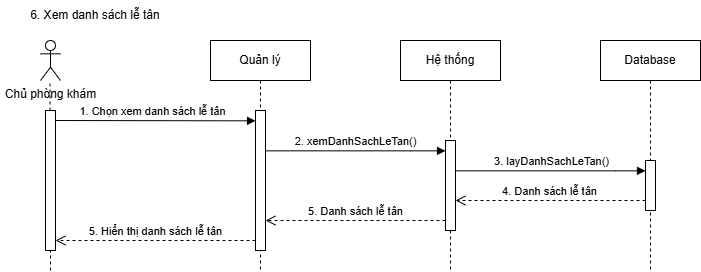

The diagram above was exported from draw.io. Its source (the exported page's mxGraphModel, read from the mxfile embedded in the PNG):
<mxGraphModel dx="2056" dy="26" grid="1" gridSize="10" guides="1" tooltips="1" connect="1" arrows="1" fold="1" page="1" pageScale="1" pageWidth="850" pageHeight="1100" math="0" shadow="0">
  <root>
    <mxCell id="0" />
    <mxCell id="1" parent="0" />
    <mxCell id="H0BpwfB7jCVNheAWr-It-149" value="6. Xem danh sách lễ tân" style="text;html=1;align=center;verticalAlign=middle;whiteSpace=wrap;rounded=0;" vertex="1" parent="1">
      <mxGeometry y="1660" width="190" height="30" as="geometry" />
    </mxCell>
    <mxCell id="H0BpwfB7jCVNheAWr-It-150" value="Chủ phòng khám" style="shape=umlActor;verticalLabelPosition=bottom;verticalAlign=top;html=1;outlineConnect=0;" vertex="1" parent="1">
      <mxGeometry x="40" y="1700" width="20" height="40" as="geometry" />
    </mxCell>
    <mxCell id="H0BpwfB7jCVNheAWr-It-151" value="" style="endArrow=none;dashed=1;html=1;rounded=0;" edge="1" parent="1" source="H0BpwfB7jCVNheAWr-It-166">
      <mxGeometry width="50" height="50" relative="1" as="geometry">
        <mxPoint x="50" y="1930" as="sourcePoint" />
        <mxPoint x="49.5" y="1740" as="targetPoint" />
      </mxGeometry>
    </mxCell>
    <mxCell id="H0BpwfB7jCVNheAWr-It-152" value="Quản lý" style="shape=umlLifeline;perimeter=lifelinePerimeter;whiteSpace=wrap;html=1;container=0;dropTarget=0;collapsible=0;recursiveResize=0;outlineConnect=0;portConstraint=eastwest;newEdgeStyle={&quot;edgeStyle&quot;:&quot;elbowEdgeStyle&quot;,&quot;elbow&quot;:&quot;vertical&quot;,&quot;curved&quot;:0,&quot;rounded&quot;:0};" vertex="1" parent="1">
      <mxGeometry x="210" y="1700" width="100" height="230" as="geometry" />
    </mxCell>
    <mxCell id="H0BpwfB7jCVNheAWr-It-153" value="" style="html=1;points=[];perimeter=orthogonalPerimeter;outlineConnect=0;targetShapes=umlLifeline;portConstraint=eastwest;newEdgeStyle={&quot;edgeStyle&quot;:&quot;elbowEdgeStyle&quot;,&quot;elbow&quot;:&quot;vertical&quot;,&quot;curved&quot;:0,&quot;rounded&quot;:0};" vertex="1" parent="H0BpwfB7jCVNheAWr-It-152">
      <mxGeometry x="45" y="70" width="10" height="140" as="geometry" />
    </mxCell>
    <mxCell id="H0BpwfB7jCVNheAWr-It-154" value="1. Chọn xem danh sách lễ tân" style="html=1;verticalAlign=bottom;endArrow=block;edgeStyle=elbowEdgeStyle;elbow=vertical;curved=0;rounded=0;" edge="1" parent="1" target="H0BpwfB7jCVNheAWr-It-153">
      <mxGeometry relative="1" as="geometry">
        <mxPoint x="50" y="1780" as="sourcePoint" />
        <Array as="points">
          <mxPoint x="200" y="1780.34" />
        </Array>
        <mxPoint x="215" y="1780.34" as="targetPoint" />
      </mxGeometry>
    </mxCell>
    <mxCell id="H0BpwfB7jCVNheAWr-It-155" value="Hệ thống&lt;span style=&quot;color: rgba(0, 0, 0, 0); font-family: monospace; font-size: 0px; text-align: start; text-wrap: nowrap;&quot;&gt;%3CmxGraphModel%3E%3Croot%3E%3CmxCell%20id%3D%220%22%2F%3E%3CmxCell%20id%3D%221%22%20parent%3D%220%22%2F%3E%3CmxCell%20id%3D%222%22%20value%3D%223.%20return%20False%22%20style%3D%22html%3D1%3BverticalAlign%3Dbottom%3BendArrow%3Dopen%3Bdashed%3D1%3BendSize%3D8%3BedgeStyle%3DelbowEdgeStyle%3Belbow%3Dvertical%3Bcurved%3D0%3Brounded%3D0%3B%22%20edge%3D%221%22%20parent%3D%221%22%3E%3CmxGeometry%20relative%3D%221%22%20as%3D%22geometry%22%3E%3CmxPoint%20x%3D%22215%22%20y%3D%22160%22%20as%3D%22targetPoint%22%2F%3E%3CArray%20as%3D%22points%22%3E%3CmxPoint%20x%3D%22245%22%20y%3D%22160%22%2F%3E%3C%2FArray%3E%3CmxPoint%20x%3D%22345%22%20y%3D%22160%22%20as%3D%22sourcePoint%22%2F%3E%3C%2FmxGeometry%3E%3C%2FmxCell%3E%3C%2Froot%3E%3C%2FmxGraphModel%3E&lt;/span&gt;" style="shape=umlLifeline;perimeter=lifelinePerimeter;whiteSpace=wrap;html=1;container=0;dropTarget=0;collapsible=0;recursiveResize=0;outlineConnect=0;portConstraint=eastwest;newEdgeStyle={&quot;edgeStyle&quot;:&quot;elbowEdgeStyle&quot;,&quot;elbow&quot;:&quot;vertical&quot;,&quot;curved&quot;:0,&quot;rounded&quot;:0};" vertex="1" parent="1">
      <mxGeometry x="400" y="1700" width="100" height="230" as="geometry" />
    </mxCell>
    <mxCell id="H0BpwfB7jCVNheAWr-It-156" value="" style="html=1;points=[];perimeter=orthogonalPerimeter;outlineConnect=0;targetShapes=umlLifeline;portConstraint=eastwest;newEdgeStyle={&quot;edgeStyle&quot;:&quot;elbowEdgeStyle&quot;,&quot;elbow&quot;:&quot;vertical&quot;,&quot;curved&quot;:0,&quot;rounded&quot;:0};" vertex="1" parent="H0BpwfB7jCVNheAWr-It-155">
      <mxGeometry x="45" y="100" width="10" height="90" as="geometry" />
    </mxCell>
    <mxCell id="H0BpwfB7jCVNheAWr-It-157" value="" style="html=1;points=[];perimeter=orthogonalPerimeter;outlineConnect=0;targetShapes=umlLifeline;portConstraint=eastwest;newEdgeStyle={&quot;edgeStyle&quot;:&quot;elbowEdgeStyle&quot;,&quot;elbow&quot;:&quot;vertical&quot;,&quot;curved&quot;:0,&quot;rounded&quot;:0};" vertex="1" parent="1">
      <mxGeometry x="645" y="1820" width="10" height="50" as="geometry" />
    </mxCell>
    <mxCell id="H0BpwfB7jCVNheAWr-It-158" value="2. xemDanhSachLeTan()" style="html=1;verticalAlign=bottom;endArrow=block;edgeStyle=elbowEdgeStyle;elbow=vertical;curved=0;rounded=0;" edge="1" parent="1" source="H0BpwfB7jCVNheAWr-It-153" target="H0BpwfB7jCVNheAWr-It-156">
      <mxGeometry relative="1" as="geometry">
        <mxPoint x="260" y="1810" as="sourcePoint" />
        <Array as="points">
          <mxPoint x="410" y="1810.34" />
        </Array>
        <mxPoint x="455" y="1810" as="targetPoint" />
      </mxGeometry>
    </mxCell>
    <mxCell id="H0BpwfB7jCVNheAWr-It-159" value="3. layDanhSachLeTan()" style="html=1;verticalAlign=bottom;endArrow=block;edgeStyle=elbowEdgeStyle;elbow=vertical;curved=0;rounded=0;" edge="1" parent="1" source="H0BpwfB7jCVNheAWr-It-156" target="H0BpwfB7jCVNheAWr-It-157">
      <mxGeometry x="0.0025" relative="1" as="geometry">
        <mxPoint x="460" y="1830" as="sourcePoint" />
        <Array as="points">
          <mxPoint x="615" y="1830.34" />
        </Array>
        <mxPoint x="600" y="1830" as="targetPoint" />
        <mxPoint as="offset" />
      </mxGeometry>
    </mxCell>
    <mxCell id="H0BpwfB7jCVNheAWr-It-160" value="4. Danh sách lễ tân" style="html=1;verticalAlign=bottom;endArrow=open;dashed=1;endSize=8;edgeStyle=elbowEdgeStyle;elbow=vertical;curved=0;rounded=0;" edge="1" parent="1" source="H0BpwfB7jCVNheAWr-It-157" target="H0BpwfB7jCVNheAWr-It-156">
      <mxGeometry relative="1" as="geometry">
        <mxPoint x="490" y="1860" as="targetPoint" />
        <Array as="points">
          <mxPoint x="555" y="1860" />
          <mxPoint x="515" y="1850" />
        </Array>
        <mxPoint x="640" y="1860" as="sourcePoint" />
        <mxPoint as="offset" />
      </mxGeometry>
    </mxCell>
    <mxCell id="H0BpwfB7jCVNheAWr-It-161" value="5. Danh sách lễ tân" style="html=1;verticalAlign=bottom;endArrow=open;dashed=1;endSize=8;edgeStyle=elbowEdgeStyle;elbow=vertical;curved=0;rounded=0;" edge="1" parent="1" target="H0BpwfB7jCVNheAWr-It-153">
      <mxGeometry relative="1" as="geometry">
        <mxPoint x="280" y="1880" as="targetPoint" />
        <Array as="points">
          <mxPoint x="355" y="1880" />
          <mxPoint x="315" y="1870" />
        </Array>
        <mxPoint x="445" y="1880" as="sourcePoint" />
        <mxPoint as="offset" />
      </mxGeometry>
    </mxCell>
    <mxCell id="H0BpwfB7jCVNheAWr-It-162" value="5. Hiển thị danh sách lễ tân" style="html=1;verticalAlign=bottom;endArrow=open;dashed=1;endSize=8;edgeStyle=elbowEdgeStyle;elbow=vertical;curved=0;rounded=0;" edge="1" parent="1" source="H0BpwfB7jCVNheAWr-It-153" target="H0BpwfB7jCVNheAWr-It-166">
      <mxGeometry relative="1" as="geometry">
        <mxPoint x="50" y="1900" as="targetPoint" />
        <Array as="points">
          <mxPoint x="150" y="1900" />
          <mxPoint x="110" y="1890" />
        </Array>
        <mxPoint x="240" y="1900" as="sourcePoint" />
        <mxPoint as="offset" />
      </mxGeometry>
    </mxCell>
    <mxCell id="H0BpwfB7jCVNheAWr-It-163" value="Database" style="shape=umlLifeline;perimeter=lifelinePerimeter;whiteSpace=wrap;html=1;container=0;dropTarget=0;collapsible=0;recursiveResize=0;outlineConnect=0;portConstraint=eastwest;newEdgeStyle={&quot;edgeStyle&quot;:&quot;elbowEdgeStyle&quot;,&quot;elbow&quot;:&quot;vertical&quot;,&quot;curved&quot;:0,&quot;rounded&quot;:0};" vertex="1" parent="1">
      <mxGeometry x="600" y="1700" width="100" height="230" as="geometry" />
    </mxCell>
    <mxCell id="H0BpwfB7jCVNheAWr-It-164" value="" style="html=1;points=[];perimeter=orthogonalPerimeter;outlineConnect=0;targetShapes=umlLifeline;portConstraint=eastwest;newEdgeStyle={&quot;edgeStyle&quot;:&quot;elbowEdgeStyle&quot;,&quot;elbow&quot;:&quot;vertical&quot;,&quot;curved&quot;:0,&quot;rounded&quot;:0};" vertex="1" parent="H0BpwfB7jCVNheAWr-It-163">
      <mxGeometry x="45" y="120" width="10" height="50" as="geometry" />
    </mxCell>
    <mxCell id="H0BpwfB7jCVNheAWr-It-165" value="" style="endArrow=none;dashed=1;html=1;rounded=0;" edge="1" parent="1" target="H0BpwfB7jCVNheAWr-It-166">
      <mxGeometry width="50" height="50" relative="1" as="geometry">
        <mxPoint x="50" y="1930" as="sourcePoint" />
        <mxPoint x="49.5" y="1740" as="targetPoint" />
      </mxGeometry>
    </mxCell>
    <mxCell id="H0BpwfB7jCVNheAWr-It-166" value="" style="html=1;points=[];perimeter=orthogonalPerimeter;outlineConnect=0;targetShapes=umlLifeline;portConstraint=eastwest;newEdgeStyle={&quot;edgeStyle&quot;:&quot;elbowEdgeStyle&quot;,&quot;elbow&quot;:&quot;vertical&quot;,&quot;curved&quot;:0,&quot;rounded&quot;:0};" vertex="1" parent="1">
      <mxGeometry x="45" y="1770" width="10" height="140" as="geometry" />
    </mxCell>
  </root>
</mxGraphModel>